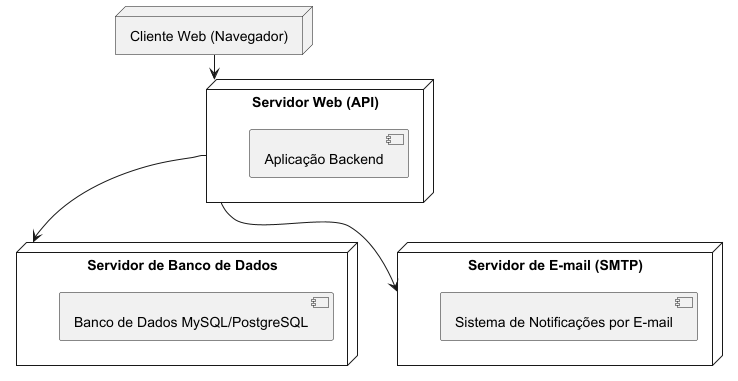

The diagram above was rendered by PlantUML. Its source (embedded in the PNG):
@startuml
node "Cliente Web (Navegador)" {
}

node "Servidor Web (API)" {
    [Aplicação Backend]
}

node "Servidor de Banco de Dados" {
    [Banco de Dados MySQL/PostgreSQL]
}

node "Servidor de E-mail (SMTP)" {
    [Sistema de Notificações por E-mail]
}

"Cliente Web (Navegador)" --> "Servidor Web (API)"
"Servidor Web (API)" --> "Servidor de Banco de Dados"
"Servidor Web (API)" --> "Servidor de E-mail (SMTP)"

@enduml